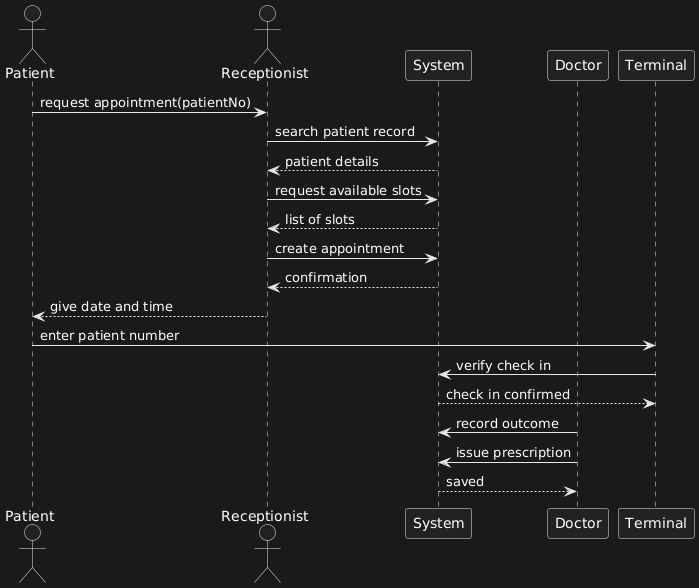

The diagram above was rendered by PlantUML. Its source (embedded in the PNG):
@startuml
actor Patient
actor Receptionist
participant System
participant Doctor

Patient -> Receptionist : request appointment(patientNo)
Receptionist -> System : search patient record
System --> Receptionist : patient details

Receptionist -> System : request available slots
System --> Receptionist : list of slots

Receptionist -> System : create appointment
System --> Receptionist : confirmation

Receptionist --> Patient : give date and time

Patient -> Terminal : enter patient number
Terminal -> System : verify check in
System --> Terminal : check in confirmed

Doctor -> System : record outcome
Doctor -> System : issue prescription
System --> Doctor : saved
@enduml